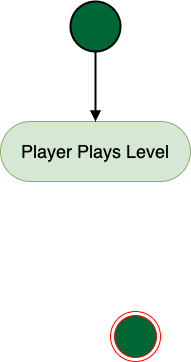

The diagram above was exported from draw.io. Its source (the exported page's mxGraphModel, read from the mxfile embedded in the PNG):
<mxGraphModel dx="1042" dy="610" grid="1" gridSize="10" guides="1" tooltips="1" connect="1" arrows="1" fold="1" page="1" pageScale="1" pageWidth="1920" pageHeight="1200" math="0" shadow="0">
  <root>
    <mxCell id="0" />
    <mxCell id="1" parent="0" />
    <mxCell id="CIbF2Ak6mW-GSi9zLIgu-1" value="" style="strokeWidth=2;html=1;shape=mxgraph.flowchart.start_2;whiteSpace=wrap;fillColor=#006633;" vertex="1" parent="1">
      <mxGeometry x="460" y="10" width="50" height="50" as="geometry" />
    </mxCell>
    <mxCell id="CIbF2Ak6mW-GSi9zLIgu-2" value="" style="ellipse;html=1;shape=endState;strokeColor=#ff0000;labelBackgroundColor=none;fillColor=#006633;" vertex="1" parent="1">
      <mxGeometry x="500" y="320" width="50" height="50" as="geometry" />
    </mxCell>
    <mxCell id="CIbF2Ak6mW-GSi9zLIgu-3" value="Player Plays Level" style="rounded=1;whiteSpace=wrap;html=1;fontSize=18;strokeWidth=1;fillColor=#d5e8d4;strokeColor=#82b366;arcSize=50;" vertex="1" parent="1">
      <mxGeometry x="390" y="130" width="190" height="60" as="geometry" />
    </mxCell>
    <mxCell id="CIbF2Ak6mW-GSi9zLIgu-4" value="" style="endArrow=block;html=1;exitX=0.5;exitY=1;exitDx=0;exitDy=0;exitPerimeter=0;strokeWidth=2;endFill=1;" edge="1" parent="1" source="CIbF2Ak6mW-GSi9zLIgu-1" target="CIbF2Ak6mW-GSi9zLIgu-3">
      <mxGeometry width="50" height="50" relative="1" as="geometry">
        <mxPoint x="610" y="120" as="sourcePoint" />
        <mxPoint x="660" y="70" as="targetPoint" />
      </mxGeometry>
    </mxCell>
  </root>
</mxGraphModel>